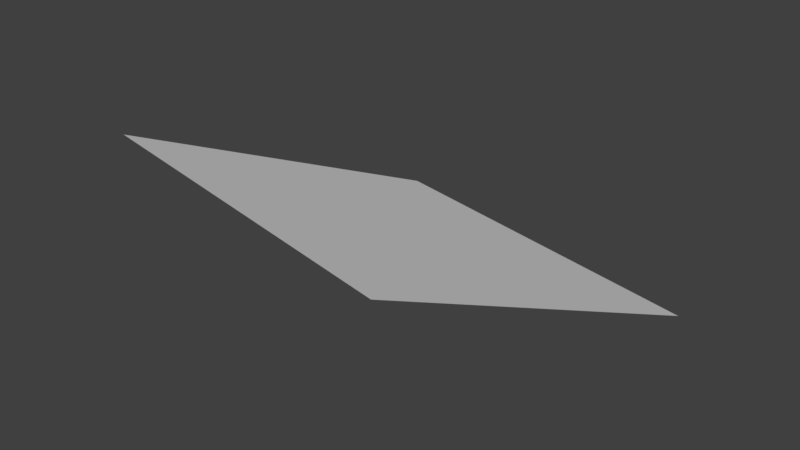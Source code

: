 # Source: doubly_linked.blend  (saved by Blender 2.79.3; exported with 4.5.12 LTS)
import bpy
from mathutils import Matrix  # noqa: F401  (used for matrix-valued properties, if any)

bpy.ops.wm.read_factory_settings(use_empty=True)
scene = bpy.context.scene
scene.name = 'Scene'

# ---- collections
col_collection_1 = bpy.data.collections.new('Collection 1'); scene.collection.children.link(col_collection_1)
col_cubes = bpy.data.collections.new('Cubes')  # instanced only; not linked into the scene

# ---- materials (node trees are filled in below, after node groups)
mat_brick = bpy.data.materials.new('Brick')

# ---- material node trees

# ---- world
world_world = bpy.data.worlds.new('World'); scene.world = world_world
world_world.use_nodes = True; world_world.node_tree.nodes.clear()
_N = world_world.node_tree.nodes; _L = world_world.node_tree.links
n0 = _N.new('ShaderNodeOutputWorld'); n0.name = 'World Output'; n0.location = (300, 300)
n1 = _N.new('ShaderNodeBackground'); n1.name = 'Background'; n1.location = (10, 300)
n1.inputs[0].default_value = (0.05088, 0.05088, 0.05088, 1.0)
n2 = _N.new('ShaderNodeTexEnvironment'); n2.name = 'Environment Texture'; n2.location = (-224, 300)
n2.width = 140
n3 = _N.new('ShaderNodeMapping'); n3.name = 'Mapping'; n3.location = (-614, 294)
n4 = _N.new('ShaderNodeTexCoord'); n4.name = 'Texture Coordinate'; n4.location = (-814, 275)
_L.new(n1.outputs[0], n0.inputs[0])
_L.new(n4.outputs[0], n3.inputs[0])
_L.new(n3.outputs[0], n2.inputs[0])
n0.is_active_output = True
world_world.color = (0.05088, 0.05088, 0.05088)
world_world.use_sun_shadow = False
world_world.sun_shadow_jitter_overblur = 0.0
world_world.cycles.sampling_method = 'MANUAL'

# ---- meshes
me_plane = bpy.data.meshes.new('Plane')
me_plane.from_pydata([(-1.0, -1.0, 0.0), (1.0, -1.0, 0.0), (-1.0, 1.0, 0.0), (1.0, 1.0, 0.0)], [], [(0, 1, 3, 2)])
_uv = me_plane.uv_layers.new(name='UVMap')
_uv.uv.foreach_set('vector', [0.0001, 9.998e-05, 0.9999, 9.998e-05, 0.9999, 0.9999, 9.998e-05, 0.9999])
me_plane.materials.append(mat_brick)
me_plane.use_remesh_preserve_volume = False
me_plane.use_remesh_preserve_attributes = False
me_plane.use_mirror_vertex_groups = False
me_plane.update()

# ---- objects
ob_plane = bpy.data.objects.new('Plane', me_plane)
ob_cubes = bpy.data.objects.new('Cubes', None)

# ---- transforms, parenting, visibility, modifiers, constraints
ob_plane.location = (-1.232, -5.91, 1.305)
ob_plane.rotation_euler = (-0.3985, -0.004033, -0.2078)
ob_plane.lineart.crease_threshold = 0.0
ob_cubes.location = (0.0, 0.0, 0.0)
ob_cubes.empty_image_offset = (0.0, 0.0)
ob_cubes.show_instancer_for_render = False
ob_cubes.instance_type = 'COLLECTION'
ob_cubes.lineart.crease_threshold = 0.0
ob_cubes.instance_collection = col_cubes

# ---- collection membership
col_collection_1.objects.link(ob_plane)
col_collection_1.objects.link(ob_cubes)

# ---- scene / render settings (as saved in the file)
scene.frame_start = 1; scene.frame_end = 250; scene.frame_set(1)
scene.render.engine = 'CYCLES'
scene.render.image_settings.file_format = 'FFMPEG'
scene.render.resolution_percentage = 50
scene.render.dither_intensity = 0.0
scene.cycles.use_denoising = False
scene.cycles.samples = 128
scene.cycles.sampling_pattern = 'TABULATED_SOBOL'
scene.cycles.use_adaptive_sampling = False
scene.cycles.use_light_tree = False
scene.view_settings.view_transform = 'Standard'
bpy.context.view_layer.update()

# ---- added for rendering (the .blend has no active camera and no usable light): camera, sun
cam_auto = bpy.data.cameras.new('AutoCamera')
cam_auto.lens = 50.0
cam_auto.sensor_width = 36.0
cam_auto.clip_end = 1000.0
ob_auto_camera = bpy.data.objects.new('AutoCamera', cam_auto)
scene.collection.objects.link(ob_auto_camera)
ob_auto_camera.location = (1.83651, -9.59237, 3.75965)
ob_auto_camera.rotation_euler = (1.09748, -7.21219e-08, 0.694738)
scene.camera = ob_auto_camera
light_auto_sun = bpy.data.lights.new('AutoSun', 'SUN')
light_auto_sun.energy = 3.0
light_auto_sun.angle = 0.0523599
ob_auto_sun = bpy.data.objects.new('AutoSun', light_auto_sun)
scene.collection.objects.link(ob_auto_sun)
ob_auto_sun.rotation_euler = (0.872665, 0.174533, 0.523599)
bpy.context.view_layer.update()
